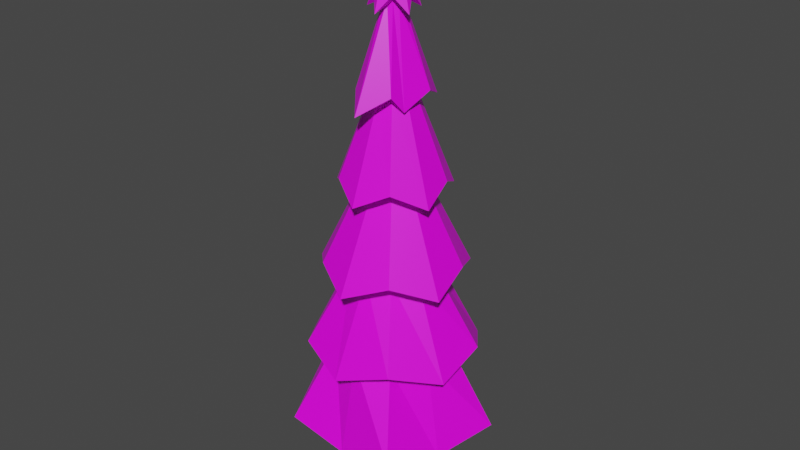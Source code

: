 # Source: TreeLP01.blend  (saved by Blender 2.82.7; exported with 4.5.12 LTS)
import bpy
from mathutils import Matrix  # noqa: F401  (used for matrix-valued properties, if any)

bpy.ops.wm.read_factory_settings(use_empty=True)
scene = bpy.context.scene
scene.name = 'Scene'

# ---- collections
col_collection = bpy.data.collections.new('Collection'); scene.collection.children.link(col_collection)

# ---- images (referenced by path relative to the original .blend; pixels are not part of the script)
import os
ASSET_DIR = os.environ.get("B2B_ASSET_DIR", "")  # directory of the original .blend (textures are referenced by path, not embedded)
HERE = os.path.dirname(os.path.abspath(__file__))  # packed textures are extracted next to this script under _unpacked/

def load_image(name, relpath, width, height, colorspace="sRGB"):
    """Load a texture the original file referenced (path relative to the .blend, or extracted next to this script)."""
    p = next((c for c in (os.path.join(HERE, relpath), os.path.join(ASSET_DIR, relpath)) if relpath and os.path.exists(c)), "")
    if p:
        img = bpy.data.images.load(p, check_existing=True)
        img.name = name
    else:  # same state as the original file: an image datablock whose file is absent (Cycles renders it pink)
        img = bpy.data.images.new(name, width, height)
        img.source = "FILE"
        img.filepath = "//" + (relpath or name)
    img.colorspace_settings.name = colorspace
    return img
img_pinto2_tex_png = load_image('pinto2_tex.png', 'FarmPinto/pinto2_tex.png', 1024, 1024, 'sRGB')

# ---- materials (node trees are filled in below, after node groups)
mat_material = bpy.data.materials.new('Material')
mat_material.alpha_threshold = 0.0
mat_material.use_transparent_shadow = False
mat_material.line_color = (0.0, 0.0, 0.0, 1.0)

# ---- material node trees
mat_material.use_nodes = True; mat_material.node_tree.nodes.clear()
_N = mat_material.node_tree.nodes; _L = mat_material.node_tree.links
n0 = _N.new('ShaderNodeOutputMaterial'); n0.name = 'Material Output'; n0.location = (300, 300)
n1 = _N.new('ShaderNodeBsdfPrincipled'); n1.name = 'Principled BSDF'; n1.location = (10, 300)
n1.distribution = 'GGX'
n1.subsurface_method = 'BURLEY'
n1.inputs[2].default_value = 0.4
n1.inputs[3].default_value = 1.45
n1.inputs[27].default_value = (0.0, 0.0, 0.0, 1.0)
n1.inputs[28].default_value = 1.0
n2 = _N.new('ShaderNodeTexImage'); n2.name = 'Image Texture'; n2.location = (-606, 73)
n2.image = img_pinto2_tex_png
n2.interpolation = 'Closest'
_L.new(n1.outputs[0], n0.inputs[0])
_L.new(n2.outputs[0], n1.inputs[0])
n0.is_active_output = True

# ---- world
world_world = bpy.data.worlds.new('World'); scene.world = world_world
world_world.use_nodes = True; world_world.node_tree.nodes.clear()
_N = world_world.node_tree.nodes; _L = world_world.node_tree.links
n0 = _N.new('ShaderNodeOutputWorld'); n0.name = 'World Output'; n0.location = (300, 300)
n1 = _N.new('ShaderNodeBackground'); n1.name = 'Background'; n1.location = (10, 300)
n1.inputs[0].default_value = (0.05088, 0.05088, 0.05088, 1.0)
_L.new(n1.outputs[0], n0.inputs[0])
n0.is_active_output = True
world_world.color = (0.05088, 0.05088, 0.05088)
world_world.use_sun_shadow = False
world_world.sun_shadow_jitter_overblur = 0.0

# ---- meshes
me_cylinder_001 = bpy.data.meshes.new('Cylinder.001')
me_cylinder_001.from_pydata([(1.144e-09, 0.966, -2.23), (1.192e-08, 0.0, 2.378), (0.4408, 0.6068, -2.372), (0.0, 0.0, 2.378), (0.9187, 0.2985, -2.23), (0.0, 2.98e-08, 2.378), (0.7133, -0.2318, -2.372), (0.0, 2.98e-08, 2.378), (0.5678, -0.7815, -2.23), (0.0, 0.0, 2.378), (-6.557e-08, -0.75, -2.372), (1.192e-08, 0.0, 2.378), (-0.5678, -0.7815, -2.23), (0.0, 0.0, 2.378), (-0.7133, -0.2318, -2.372), (0.0, 2.98e-08, 2.378), (-0.9187, 0.2985, -2.23), (0.0, 2.98e-08, 2.378), (-0.4408, 0.6068, -2.372), (0.0, 0.0, 2.378), (3.703e-09, 0.805, -1.412), (6.262e-09, 0.644, -0.6206), (8.821e-09, 0.483, 0.1716), (1.138e-08, 0.322, 0.9637), (1.394e-08, 0.161, 1.755), (0.1364, 0.1877, 1.613), (0.1469, 0.3962, 0.8215), (0.3178, 0.4374, 0.0294), (0.4197, 0.5777, -0.7628), (0.4746, 0.6532, -1.554), (0.1531, 0.04975, 1.755), (0.3062, 0.0995, 0.9637), (0.4593, 0.1493, 0.1716), (0.6125, 0.199, -0.6206), (0.7656, 0.2488, -1.412), (0.2207, -0.07171, 1.613), (0.2378, -0.1513, 0.8215), (0.5142, -0.1671, 0.0294), (0.6792, -0.2207, -0.7628), (0.7679, -0.2495, -1.554), (0.09463, -0.1302, 1.755), (0.1893, -0.2605, 0.9637), (0.2839, -0.3907, 0.1716), (0.3785, -0.521, -0.6206), (0.4732, -0.6512, -1.412), (-8.227e-09, -0.2321, 1.613), (-1.391e-08, -0.4897, 0.8215), (-4.921e-08, -0.5407, 0.0294), (-6.441e-08, -0.7141, -0.7628), (-7.497e-08, -0.8074, -1.554), (-0.09463, -0.1302, 1.755), (-0.1893, -0.2605, 0.9637), (-0.2839, -0.3907, 0.1716), (-0.3785, -0.521, -0.6206), (-0.4732, -0.6512, -1.412), (-0.2207, -0.07171, 1.613), (-0.2378, -0.1513, 0.8215), (-0.5142, -0.1671, 0.0294), (-0.6792, -0.2207, -0.7628), (-0.7679, -0.2495, -1.554), (-0.1531, 0.04975, 1.755), (-0.3062, 0.0995, 0.9637), (-0.4593, 0.1493, 0.1716), (-0.6125, 0.199, -0.6206), (-0.7656, 0.2488, -1.412), (-0.1364, 0.1877, 1.613), (-0.1469, 0.3962, 0.8215), (-0.3178, 0.4374, 0.0294), (-0.4197, 0.5777, -0.7628), (-0.4746, 0.6532, -1.554), (0.3247, 0.4469, -1.475), (0.5254, 0.1707, -1.475), (0.5254, -0.1707, -1.475), (0.3247, -0.4469, -1.475), (-4.297e-08, -0.5524, -1.475), (-0.3247, -0.4469, -1.475), (-0.5254, -0.1707, -1.475), (-0.5254, 0.1707, -1.475), (-0.3247, 0.4469, -1.475), (5.327e-09, 0.5524, -1.475), (6.494e-09, 0.3858, -0.6944), (0.2268, 0.3121, -0.6944), (0.3669, 0.1192, -0.6944), (0.3669, -0.1192, -0.6944), (0.2268, -0.3121, -0.6944), (-2.723e-08, -0.3858, -0.6944), (-0.2268, -0.3121, -0.6944), (-0.3669, -0.1192, -0.6944), (-0.3669, 0.1192, -0.6944), (-0.2268, 0.3121, -0.6944), (5.897e-09, 0.2936, 0.09723), (0.1726, 0.2375, 0.09723), (0.2792, 0.09072, 0.09723), (0.2792, -0.09072, 0.09723), (0.1726, -0.2375, 0.09723), (-1.977e-08, -0.2936, 0.09723), (-0.1726, -0.2375, 0.09723), (-0.2792, -0.09072, 0.09723), (-0.2792, 0.09072, 0.09723), (-0.1726, 0.2375, 0.09723), (7.827e-09, 0.2003, 0.9124), (0.1177, 0.1621, 0.9124), (0.1905, 0.0619, 0.9124), (0.1905, -0.0619, 0.9124), (0.1177, -0.1621, 0.9124), (-9.686e-09, -0.2003, 0.9124), (-0.1177, -0.1621, 0.9124), (-0.1905, -0.0619, 0.9124), (-0.1905, 0.0619, 0.9124), (-0.1177, 0.1621, 0.9124), (5.647e-09, 0.07993, 1.698), (0.04698, 0.06467, 1.698), (0.07602, 0.0247, 1.698), (0.07602, -0.0247, 1.698), (0.04698, -0.06467, 1.698), (-1.341e-09, -0.07993, 1.698), (-0.04698, -0.06467, 1.698), (-0.07602, -0.0247, 1.698), (-0.07602, 0.0247, 1.698), (-0.04698, 0.06467, 1.698), (-3.507e-09, 0.2218, -2.514), (1.187e-09, 0.3131, -2.848), (6.075e-09, 0.4082, -3.106), (-5.336e-09, 0.1862, -2.135), (0.2887, 0.2887, -3.106), (0.1316, 0.1316, -2.135), (0.4082, -1.86e-08, -3.106), (0.1862, -8.566e-09, -2.135), (0.2887, -0.2887, -3.106), (0.1316, -0.1316, -2.135), (-2.961e-08, -0.4082, -3.106), (-2.161e-08, -0.1862, -2.135), (-0.2887, -0.2887, -3.106), (-0.1316, -0.1316, -2.135), (-0.4082, 4.109e-09, -3.106), (-0.1862, 1.791e-09, -2.135), (-0.2887, 0.2887, -3.106), (-0.1316, 0.1316, -2.135), (0.1568, 0.1568, -2.514), (0.2214, 0.2214, -2.848), (0.2218, -1.035e-08, -2.514), (0.3131, -1.383e-08, -2.848), (0.1568, -0.1568, -2.514), (0.2214, -0.2214, -2.848), (-2.289e-08, -0.2218, -2.514), (-2.618e-08, -0.3131, -2.848), (-0.1568, -0.1568, -2.514), (-0.2214, -0.2214, -2.848), (-0.2218, 1.987e-09, -2.514), (-0.3131, 3.585e-09, -2.848), (-0.1568, 0.1568, -2.514), (-0.2214, 0.2214, -2.848)], [], [(24, 1, 3, 25), (25, 3, 5, 30), (30, 5, 7, 35), (35, 7, 9, 40), (40, 9, 11, 45), (45, 11, 13, 50), (50, 13, 15, 55), (55, 15, 17, 60), (3, 1, 19, 17, 15, 13, 11, 9, 7, 5), (60, 17, 19, 65), (65, 19, 1, 24), (0, 2, 4, 6, 8, 10, 12, 14, 16, 18), (78, 69, 20, 79), (89, 68, 21, 80), (99, 67, 22, 90), (109, 66, 23, 100), (119, 65, 24, 110), (77, 64, 69, 78), (88, 63, 68, 89), (98, 62, 67, 99), (108, 61, 66, 109), (118, 60, 65, 119), (76, 59, 64, 77), (87, 58, 63, 88), (97, 57, 62, 98), (107, 56, 61, 108), (117, 55, 60, 118), (75, 54, 59, 76), (86, 53, 58, 87), (96, 52, 57, 97), (106, 51, 56, 107), (116, 50, 55, 117), (74, 49, 54, 75), (85, 48, 53, 86), (95, 47, 52, 96), (105, 46, 51, 106), (115, 45, 50, 116), (73, 44, 49, 74), (84, 43, 48, 85), (94, 42, 47, 95), (104, 41, 46, 105), (114, 40, 45, 115), (72, 39, 44, 73), (83, 38, 43, 84), (93, 37, 42, 94), (103, 36, 41, 104), (113, 35, 40, 114), (71, 34, 39, 72), (82, 33, 38, 83), (92, 32, 37, 93), (102, 31, 36, 103), (112, 30, 35, 113), (70, 29, 34, 71), (81, 28, 33, 82), (91, 27, 32, 92), (101, 26, 31, 102), (111, 25, 30, 112), (79, 20, 29, 70), (80, 21, 28, 81), (90, 22, 27, 91), (100, 23, 26, 101), (110, 24, 25, 111), (0, 79, 70, 2), (2, 70, 71, 4), (4, 71, 72, 6), (6, 72, 73, 8), (8, 73, 74, 10), (10, 74, 75, 12), (12, 75, 76, 14), (14, 76, 77, 16), (16, 77, 78, 18), (18, 78, 79, 0), (20, 80, 81, 29), (29, 81, 82, 34), (34, 82, 83, 39), (39, 83, 84, 44), (44, 84, 85, 49), (49, 85, 86, 54), (54, 86, 87, 59), (59, 87, 88, 64), (64, 88, 89, 69), (69, 89, 80, 20), (21, 90, 91, 28), (28, 91, 92, 33), (33, 92, 93, 38), (38, 93, 94, 43), (43, 94, 95, 48), (48, 95, 96, 53), (53, 96, 97, 58), (58, 97, 98, 63), (63, 98, 99, 68), (68, 99, 90, 21), (22, 100, 101, 27), (27, 101, 102, 32), (32, 102, 103, 37), (37, 103, 104, 42), (42, 104, 105, 47), (47, 105, 106, 52), (52, 106, 107, 57), (57, 107, 108, 62), (62, 108, 109, 67), (67, 109, 100, 22), (23, 110, 111, 26), (26, 111, 112, 31), (31, 112, 113, 36), (36, 113, 114, 41), (41, 114, 115, 46), (46, 115, 116, 51), (51, 116, 117, 56), (56, 117, 118, 61), (61, 118, 119, 66), (66, 119, 110, 23), (139, 138, 140, 141), (130, 145, 147, 132), (120, 123, 125, 138), (122, 121, 139, 124), (147, 146, 148, 149), (138, 125, 127, 140), (141, 140, 142, 143), (132, 147, 149, 134), (140, 127, 129, 142), (126, 141, 143, 128), (149, 148, 150, 151), (142, 129, 131, 144), (143, 142, 144, 145), (134, 149, 151, 136), (144, 131, 133, 146), (128, 143, 145, 130), (151, 150, 120, 121), (146, 133, 135, 148), (125, 123, 137, 135, 133, 131, 129, 127), (136, 151, 121, 122), (148, 135, 137, 150), (124, 139, 141, 126), (145, 144, 146, 147), (150, 137, 123, 120), (122, 124, 126, 128, 130, 132, 134, 136), (121, 120, 138, 139)])
_uv = me_cylinder_001.uv_layers.new(name='UVMap')
_uv.uv.foreach_set('vector', [0.1926, 0.4912, 0.1569, 0.4912, 0.1569, 0.4555, 0.1926, 0.4555, 0.1926, 0.4912, 0.1569, 0.4912, 0.1569, 0.4555, 0.1926, 0.4555, 0.1926, 0.4912, 0.1569, 0.4912, 0.1569, 0.4555, 0.1926, 0.4555, 0.1926, 0.4912, 0.1569, 0.4912, 0.1569, 0.4555, 0.1926, 0.4555, 0.1926, 0.4912, 0.1569, 0.4912, 0.1569, 0.4555, 0.1926, 0.4555, 0.1926, 0.4912, 0.1569, 0.4912, 0.1569, 0.4555, 0.1926, 0.4555, 0.1926, 0.4912, 0.1569, 0.4912, 0.1569, 0.4555, 0.1926, 0.4555, 0.1926, 0.4912, 0.1569, 0.4912, 0.1569, 0.4555, 0.1926, 0.4555, 0.1747, 0.4555, 0.1643, 0.4589, 0.1578, 0.4679, 0.1578, 0.4789, 0.1643, 0.4878, 0.1747, 0.4912, 0.1852, 0.4878, 0.1917, 0.4789, 0.1917, 0.4679, 0.1852, 0.4589, 0.1926, 0.4912, 0.1569, 0.4912, 0.1569, 0.4555, 0.1926, 0.4555, 0.1926, 0.4912, 0.1569, 0.4912, 0.1569, 0.4555, 0.1926, 0.4555, 0.1747, 0.4555, 0.1643, 0.4589, 0.1578, 0.4679, 0.1578, 0.4789, 0.1643, 0.4878, 0.1747, 0.4912, 0.1852, 0.4878, 0.1917, 0.4789, 0.1917, 0.4679, 0.1852, 0.4589, 0.1926, 0.4912, 0.1569, 0.4912, 0.1569, 0.4555, 0.1926, 0.4555, 0.1926, 0.4912, 0.1569, 0.4912, 0.1569, 0.4555, 0.1926, 0.4555, 0.1926, 0.4912, 0.1569, 0.4912, 0.1569, 0.4555, 0.1926, 0.4555, 0.1926, 0.4912, 0.1569, 0.4912, 0.1569, 0.4555, 0.1926, 0.4555, 0.1926, 0.4912, 0.1569, 0.4912, 0.1569, 0.4555, 0.1926, 0.4555, 0.1926, 0.4912, 0.1569, 0.4912, 0.1569, 0.4555, 0.1926, 0.4555, 0.1926, 0.4912, 0.1569, 0.4912, 0.1569, 0.4555, 0.1926, 0.4555, 0.1926, 0.4912, 0.1569, 0.4912, 0.1569, 0.4555, 0.1926, 0.4555, 0.1926, 0.4912, 0.1569, 0.4912, 0.1569, 0.4555, 0.1926, 0.4555, 0.1926, 0.4912, 0.1569, 0.4912, 0.1569, 0.4555, 0.1926, 0.4555, 0.1926, 0.4912, 0.1569, 0.4912, 0.1569, 0.4555, 0.1926, 0.4555, 0.1926, 0.4912, 0.1569, 0.4912, 0.1569, 0.4555, 0.1926, 0.4555, 0.1926, 0.4912, 0.1569, 0.4912, 0.1569, 0.4555, 0.1926, 0.4555, 0.1926, 0.4912, 0.1569, 0.4912, 0.1569, 0.4555, 0.1926, 0.4555, 0.1926, 0.4912, 0.1569, 0.4912, 0.1569, 0.4555, 0.1926, 0.4555, 0.1926, 0.4912, 0.1569, 0.4912, 0.1569, 0.4555, 0.1926, 0.4555, 0.1926, 0.4912, 0.1569, 0.4912, 0.1569, 0.4555, 0.1926, 0.4555, 0.1926, 0.4912, 0.1569, 0.4912, 0.1569, 0.4555, 0.1926, 0.4555, 0.1926, 0.4912, 0.1569, 0.4912, 0.1569, 0.4555, 0.1926, 0.4555, 0.1926, 0.4912, 0.1569, 0.4912, 0.1569, 0.4555, 0.1926, 0.4555, 0.1926, 0.4912, 0.1569, 0.4912, 0.1569, 0.4555, 0.1926, 0.4555, 0.1926, 0.4912, 0.1569, 0.4912, 0.1569, 0.4555, 0.1926, 0.4555, 0.1926, 0.4912, 0.1569, 0.4912, 0.1569, 0.4555, 0.1926, 0.4555, 0.1926, 0.4912, 0.1569, 0.4912, 0.1569, 0.4555, 0.1926, 0.4555, 0.1926, 0.4912, 0.1569, 0.4912, 0.1569, 0.4555, 0.1926, 0.4555, 0.1926, 0.4912, 0.1569, 0.4912, 0.1569, 0.4555, 0.1926, 0.4555, 0.1926, 0.4912, 0.1569, 0.4912, 0.1569, 0.4555, 0.1926, 0.4555, 0.1926, 0.4912, 0.1569, 0.4912, 0.1569, 0.4555, 0.1926, 0.4555, 0.1926, 0.4912, 0.1569, 0.4912, 0.1569, 0.4555, 0.1926, 0.4555, 0.1926, 0.4912, 0.1569, 0.4912, 0.1569, 0.4555, 0.1926, 0.4555, 0.1926, 0.4912, 0.1569, 0.4912, 0.1569, 0.4555, 0.1926, 0.4555, 0.1926, 0.4912, 0.1569, 0.4912, 0.1569, 0.4555, 0.1926, 0.4555, 0.1926, 0.4912, 0.1569, 0.4912, 0.1569, 0.4555, 0.1926, 0.4555, 0.1926, 0.4912, 0.1569, 0.4912, 0.1569, 0.4555, 0.1926, 0.4555, 0.1926, 0.4912, 0.1569, 0.4912, 0.1569, 0.4555, 0.1926, 0.4555, 0.1926, 0.4912, 0.1569, 0.4912, 0.1569, 0.4555, 0.1926, 0.4555, 0.1926, 0.4912, 0.1569, 0.4912, 0.1569, 0.4555, 0.1926, 0.4555, 0.1926, 0.4912, 0.1569, 0.4912, 0.1569, 0.4555, 0.1926, 0.4555, 0.1926, 0.4912, 0.1569, 0.4912, 0.1569, 0.4555, 0.1926, 0.4555, 0.1926, 0.4912, 0.1569, 0.4912, 0.1569, 0.4555, 0.1926, 0.4555, 0.1926, 0.4912, 0.1569, 0.4912, 0.1569, 0.4555, 0.1926, 0.4555, 0.1926, 0.4912, 0.1569, 0.4912, 0.1569, 0.4555, 0.1926, 0.4555, 0.1926, 0.4912, 0.1569, 0.4912, 0.1569, 0.4555, 0.1926, 0.4555, 0.1926, 0.4912, 0.1569, 0.4912, 0.1569, 0.4555, 0.1926, 0.4555, 0.1926, 0.4912, 0.1569, 0.4912, 0.1569, 0.4555, 0.1926, 0.4555, 0.1926, 0.4912, 0.1569, 0.4912, 0.1569, 0.4555, 0.1926, 0.4555, 0.1926, 0.4912, 0.1569, 0.4912, 0.1569, 0.4555, 0.1926, 0.4555, 0.1926, 0.4912, 0.1569, 0.4912, 0.1569, 0.4555, 0.1926, 0.4555, 0.1926, 0.4912, 0.1569, 0.4912, 0.1569, 0.4555, 0.1926, 0.4555, 0.1926, 0.4912, 0.1569, 0.4912, 0.1569, 0.4555, 0.1926, 0.4555, 0.1926, 0.4912, 0.1569, 0.4912, 0.1569, 0.4555, 0.1926, 0.4555, 0.1926, 0.4912, 0.1569, 0.4912, 0.1569, 0.4555, 0.1926, 0.4555, 0.1926, 0.4912, 0.1569, 0.4912, 0.1569, 0.4555, 0.1926, 0.4555, 0.1926, 0.4912, 0.1569, 0.4912, 0.1569, 0.4555, 0.1926, 0.4555, 0.1926, 0.4912, 0.1569, 0.4912, 0.1569, 0.4555, 0.1926, 0.4555, 0.1926, 0.4912, 0.1569, 0.4912, 0.1569, 0.4555, 0.1926, 0.4555, 0.1926, 0.4912, 0.1569, 0.4912, 0.1569, 0.4555, 0.1926, 0.4555, 0.1926, 0.4912, 0.1569, 0.4912, 0.1569, 0.4555, 0.1926, 0.4555, 0.1926, 0.4912, 0.1569, 0.4912, 0.1569, 0.4555, 0.1926, 0.4555, 0.1926, 0.4912, 0.1569, 0.4912, 0.1569, 0.4555, 0.1926, 0.4555, 0.1926, 0.4912, 0.1569, 0.4912, 0.1569, 0.4555, 0.1926, 0.4555, 0.1926, 0.4912, 0.1569, 0.4912, 0.1569, 0.4555, 0.1926, 0.4555, 0.1926, 0.4912, 0.1569, 0.4912, 0.1569, 0.4555, 0.1926, 0.4555, 0.1926, 0.4912, 0.1569, 0.4912, 0.1569, 0.4555, 0.1926, 0.4555, 0.1926, 0.4912, 0.1569, 0.4912, 0.1569, 0.4555, 0.1926, 0.4555, 0.1926, 0.4912, 0.1569, 0.4912, 0.1569, 0.4555, 0.1926, 0.4555, 0.1926, 0.4912, 0.1569, 0.4912, 0.1569, 0.4555, 0.1926, 0.4555, 0.1926, 0.4912, 0.1569, 0.4912, 0.1569, 0.4555, 0.1926, 0.4555, 0.1926, 0.4912, 0.1569, 0.4912, 0.1569, 0.4555, 0.1926, 0.4555, 0.1926, 0.4912, 0.1569, 0.4912, 0.1569, 0.4555, 0.1926, 0.4555, 0.1926, 0.4912, 0.1569, 0.4912, 0.1569, 0.4555, 0.1926, 0.4555, 0.1926, 0.4912, 0.1569, 0.4912, 0.1569, 0.4555, 0.1926, 0.4555, 0.1926, 0.4912, 0.1569, 0.4912, 0.1569, 0.4555, 0.1926, 0.4555, 0.1926, 0.4912, 0.1569, 0.4912, 0.1569, 0.4555, 0.1926, 0.4555, 0.1926, 0.4912, 0.1569, 0.4912, 0.1569, 0.4555, 0.1926, 0.4555, 0.1926, 0.4912, 0.1569, 0.4912, 0.1569, 0.4555, 0.1926, 0.4555, 0.1926, 0.4912, 0.1569, 0.4912, 0.1569, 0.4555, 0.1926, 0.4555, 0.1926, 0.4912, 0.1569, 0.4912, 0.1569, 0.4555, 0.1926, 0.4555, 0.1926, 0.4912, 0.1569, 0.4912, 0.1569, 0.4555, 0.1926, 0.4555, 0.1926, 0.4912, 0.1569, 0.4912, 0.1569, 0.4555, 0.1926, 0.4555, 0.1926, 0.4912, 0.1569, 0.4912, 0.1569, 0.4555, 0.1926, 0.4555, 0.1926, 0.4912, 0.1569, 0.4912, 0.1569, 0.4555, 0.1926, 0.4555, 0.1926, 0.4912, 0.1569, 0.4912, 0.1569, 0.4555, 0.1926, 0.4555, 0.1926, 0.4912, 0.1569, 0.4912, 0.1569, 0.4555, 0.1926, 0.4555, 0.1926, 0.4912, 0.1569, 0.4912, 0.1569, 0.4555, 0.1926, 0.4555, 0.1926, 0.4912, 0.1569, 0.4912, 0.1569, 0.4555, 0.1926, 0.4555, 0.1926, 0.4912, 0.1569, 0.4912, 0.1569, 0.4555, 0.1926, 0.4555, 0.1926, 0.4912, 0.1569, 0.4912, 0.1569, 0.4555, 0.1926, 0.4555, 0.1926, 0.4912, 0.1569, 0.4912, 0.1569, 0.4555, 0.1926, 0.4555, 0.1926, 0.4912, 0.1569, 0.4912, 0.1569, 0.4555, 0.1926, 0.4555, 0.1926, 0.4912, 0.1569, 0.4912, 0.1569, 0.4555, 0.1926, 0.4555, 0.1926, 0.4912, 0.1569, 0.4912, 0.1569, 0.4555, 0.1926, 0.4555, 0.1926, 0.4912, 0.1569, 0.4912, 0.1569, 0.4555, 0.1926, 0.4555, 0.1926, 0.4912, 0.1569, 0.4912, 0.1569, 0.4555, 0.1926, 0.4555, 0.1926, 0.4912, 0.1569, 0.4912, 0.1569, 0.4555, 0.1926, 0.4555, 0.1926, 0.4912, 0.1569, 0.4912, 0.1569, 0.4555, 0.1926, 0.4555, 0.1926, 0.4912, 0.1569, 0.4912, 0.1569, 0.4555, 0.1926, 0.4555, 0.1926, 0.4912, 0.1569, 0.4912, 0.1569, 0.4555, 0.1926, 0.4555, 0.1926, 0.4912, 0.1569, 0.4912, 0.1569, 0.4555, 0.1926, 0.4555, 0.1926, 0.4912, 0.1569, 0.4912, 0.1569, 0.4555, 0.1926, 0.4555, 0.9068, 0.4596, 0.9408, 0.4596, 0.9408, 0.4935, 0.9068, 0.4935, 0.9068, 0.4596, 0.9408, 0.4596, 0.9408, 0.4935, 0.9068, 0.4935, 0.9068, 0.4596, 0.9408, 0.4596, 0.9408, 0.4935, 0.9068, 0.4935, 0.9068, 0.4596, 0.9408, 0.4596, 0.9408, 0.4935, 0.9068, 0.4935, 0.9068, 0.4596, 0.9408, 0.4596, 0.9408, 0.4935, 0.9068, 0.4935, 0.9068, 0.4596, 0.9408, 0.4596, 0.9408, 0.4935, 0.9068, 0.4935, 0.9068, 0.4596, 0.9408, 0.4596, 0.9408, 0.4935, 0.9068, 0.4935, 0.9068, 0.4596, 0.9408, 0.4596, 0.9408, 0.4935, 0.9068, 0.4935, 0.9068, 0.4596, 0.9408, 0.4596, 0.9408, 0.4935, 0.9068, 0.4935, 0.9068, 0.4596, 0.9408, 0.4596, 0.9408, 0.4935, 0.9068, 0.4935, 0.9068, 0.4596, 0.9408, 0.4596, 0.9408, 0.4935, 0.9068, 0.4935, 0.9068, 0.4596, 0.9408, 0.4596, 0.9408, 0.4935, 0.9068, 0.4935, 0.9068, 0.4596, 0.9408, 0.4596, 0.9408, 0.4935, 0.9068, 0.4935, 0.9068, 0.4596, 0.9408, 0.4596, 0.9408, 0.4935, 0.9068, 0.4935, 0.9068, 0.4596, 0.9408, 0.4596, 0.9408, 0.4935, 0.9068, 0.4935, 0.9068, 0.4596, 0.9408, 0.4596, 0.9408, 0.4935, 0.9068, 0.4935, 0.9068, 0.4596, 0.9408, 0.4596, 0.9408, 0.4935, 0.9068, 0.4935, 0.9068, 0.4596, 0.9408, 0.4596, 0.9408, 0.4935, 0.9068, 0.4935, 0.9238, 0.4935, 0.9358, 0.4886, 0.9408, 0.4766, 0.9358, 0.4646, 0.9238, 0.4596, 0.9118, 0.4646, 0.9068, 0.4766, 0.9118, 0.4886, 0.9068, 0.4596, 0.9408, 0.4596, 0.9408, 0.4935, 0.9068, 0.4935, 0.9068, 0.4596, 0.9408, 0.4596, 0.9408, 0.4935, 0.9068, 0.4935, 0.9068, 0.4596, 0.9408, 0.4596, 0.9408, 0.4935, 0.9068, 0.4935, 0.9068, 0.4596, 0.9408, 0.4596, 0.9408, 0.4935, 0.9068, 0.4935, 0.9068, 0.4596, 0.9408, 0.4596, 0.9408, 0.4935, 0.9068, 0.4935, 0.9238, 0.4935, 0.9358, 0.4886, 0.9408, 0.4766, 0.9358, 0.4646, 0.9238, 0.4596, 0.9118, 0.4646, 0.9068, 0.4766, 0.9118, 0.4886, 0.9068, 0.4596, 0.9408, 0.4596, 0.9408, 0.4935, 0.9068, 0.4935])
_uv = me_cylinder_001.uv_layers.new(name='LightMap')
_uv.uv.foreach_set('vector', [0.8321, 0.5521, 0.8321, 0.4079, 0.8079, 0.4079, 0.8079, 0.5521, 0.6479, 0.8321, 0.7921, 0.8321, 0.7921, 0.8079, 0.6479, 0.8079, 0.8721, 0.1521, 0.8721, 0.007937, 0.8479, 0.007937, 0.8479, 0.1521, 0.4879, 0.8321, 0.6321, 0.8321, 0.6321, 0.8079, 0.4879, 0.8079, 0.8321, 0.7121, 0.8321, 0.5679, 0.8079, 0.5679, 0.8079, 0.7121, 0.3279, 0.8321, 0.4721, 0.8321, 0.4721, 0.8079, 0.3279, 0.8079, 0.8321, 0.3921, 0.8321, 0.2479, 0.8079, 0.2479, 0.8079, 0.3921, 0.1679, 0.8321, 0.3121, 0.8321, 0.3121, 0.8079, 0.1679, 0.8079, 0.2479, 0.9713, 0.2721, 0.9679, 0.2479, 0.9713, 0.2721, 0.9921, 0.2721, 0.9921, 0.2479, 0.9713, 0.2721, 0.9679, 0.2479, 0.9713, 0.2721, 0.9921, 0.2721, 0.9921, 0.8321, 0.1521, 0.8321, 0.007937, 0.8079, 0.007937, 0.8079, 0.1521, 0.007937, 0.8321, 0.1521, 0.8321, 0.1521, 0.8079, 0.007937, 0.8079, 0.1241, 0.007937, 0.2164, 0.04193, 0.3121, 0.06602, 0.3066, 0.16, 0.3121, 0.254, 0.2164, 0.2781, 0.1241, 0.3121, 0.07045, 0.233, 0.007937, 0.16, 0.07045, 0.08703, 0.9921, 0.4879, 0.9679, 0.4879, 0.9679, 0.5521, 0.9921, 0.5521, 0.7921, 0.6479, 0.7279, 0.6479, 0.7279, 0.7121, 0.7921, 0.7121, 0.3521, 0.9679, 0.3279, 0.9679, 0.3279, 0.9921, 0.3521, 0.9921, 0.3121, 0.9679, 0.2879, 0.9679, 0.2879, 0.9921, 0.3121, 0.9921, 0.9521, 0.9279, 0.9279, 0.9279, 0.9279, 0.9521, 0.9521, 0.9521, 0.1521, 0.9921, 0.1521, 0.9679, 0.08794, 0.9679, 0.08794, 0.9921, 0.7921, 0.4879, 0.7279, 0.4879, 0.7279, 0.5521, 0.7921, 0.5521, 0.9121, 0.9279, 0.8879, 0.9279, 0.8879, 0.9521, 0.9121, 0.9521, 0.9521, 0.8879, 0.9279, 0.8879, 0.9279, 0.9121, 0.9521, 0.9121, 0.9121, 0.8879, 0.8879, 0.8879, 0.8879, 0.9121, 0.9121, 0.9121, 0.9921, 0.4079, 0.9679, 0.4079, 0.9679, 0.4721, 0.9921, 0.4721, 0.7921, 0.4079, 0.7279, 0.4079, 0.7279, 0.4721, 0.7921, 0.4721, 0.8721, 0.2079, 0.8479, 0.2079, 0.8479, 0.2321, 0.8721, 0.2321, 0.8321, 0.2079, 0.8079, 0.2079, 0.8079, 0.2321, 0.8321, 0.2321, 0.8721, 0.1679, 0.8479, 0.1679, 0.8479, 0.1921, 0.8721, 0.1921, 0.7921, 0.9521, 0.7921, 0.9279, 0.7279, 0.9279, 0.7279, 0.9521, 0.4721, 0.7279, 0.4079, 0.7279, 0.4079, 0.7921, 0.4721, 0.7921, 0.8321, 0.1679, 0.8079, 0.1679, 0.8079, 0.1921, 0.8321, 0.1921, 0.7921, 0.7679, 0.7679, 0.7679, 0.7679, 0.7921, 0.7921, 0.7921, 0.7521, 0.7679, 0.7279, 0.7679, 0.7279, 0.7921, 0.7521, 0.7921, 0.9921, 0.2479, 0.9679, 0.2479, 0.9679, 0.3121, 0.9921, 0.3121, 0.7921, 0.3279, 0.7279, 0.3279, 0.7279, 0.3921, 0.7921, 0.3921, 0.7921, 0.7279, 0.7679, 0.7279, 0.7679, 0.7521, 0.7921, 0.7521, 0.7521, 0.7279, 0.7279, 0.7279, 0.7279, 0.7521, 0.7521, 0.7521, 0.7121, 0.7679, 0.6879, 0.7679, 0.6879, 0.7921, 0.7121, 0.7921, 0.6321, 0.9521, 0.6321, 0.9279, 0.5679, 0.9279, 0.5679, 0.9521, 0.3121, 0.7279, 0.2479, 0.7279, 0.2479, 0.7921, 0.3121, 0.7921, 0.6721, 0.7679, 0.6479, 0.7679, 0.6479, 0.7921, 0.6721, 0.7921, 0.7121, 0.7279, 0.6879, 0.7279, 0.6879, 0.7521, 0.7121, 0.7521, 0.6721, 0.7279, 0.6479, 0.7279, 0.6479, 0.7521, 0.6721, 0.7521, 0.9921, 0.08794, 0.9679, 0.08794, 0.9679, 0.1521, 0.9921, 0.1521, 0.7921, 0.1679, 0.7279, 0.1679, 0.7279, 0.2321, 0.7921, 0.2321, 0.6321, 0.7679, 0.6079, 0.7679, 0.6079, 0.7921, 0.6321, 0.7921, 0.5921, 0.7679, 0.5679, 0.7679, 0.5679, 0.7921, 0.5921, 0.7921, 0.6321, 0.7279, 0.6079, 0.7279, 0.6079, 0.7521, 0.6321, 0.7521, 0.4721, 0.9521, 0.4721, 0.9279, 0.4079, 0.9279, 0.4079, 0.9521, 0.7921, 0.007937, 0.7279, 0.007937, 0.7279, 0.07206, 0.7921, 0.07206, 0.5921, 0.7279, 0.5679, 0.7279, 0.5679, 0.7521, 0.5921, 0.7521, 0.7921, 0.6079, 0.7679, 0.6079, 0.7679, 0.6321, 0.7921, 0.6321, 0.7521, 0.6079, 0.7279, 0.6079, 0.7279, 0.6321, 0.7521, 0.6321, 0.9521, 0.7279, 0.9279, 0.7279, 0.9279, 0.7921, 0.9521, 0.7921, 0.7121, 0.4879, 0.6479, 0.4879, 0.6479, 0.5521, 0.7121, 0.5521, 0.7921, 0.5679, 0.7679, 0.5679, 0.7679, 0.5921, 0.7921, 0.5921, 0.7521, 0.5679, 0.7279, 0.5679, 0.7279, 0.5921, 0.7521, 0.5921, 0.5521, 0.7679, 0.5279, 0.7679, 0.5279, 0.7921, 0.5521, 0.7921, 0.2321, 0.9521, 0.2321, 0.9279, 0.1679, 0.9279, 0.1679, 0.9521, 0.7121, 0.5679, 0.6479, 0.5679, 0.6479, 0.6321, 0.7121, 0.6321, 0.5121, 0.7679, 0.4879, 0.7679, 0.4879, 0.7921, 0.5121, 0.7921, 0.5521, 0.7279, 0.5279, 0.7279, 0.5279, 0.7521, 0.5521, 0.7521, 0.5121, 0.7279, 0.4879, 0.7279, 0.4879, 0.7521, 0.5121, 0.7521, 0.7121, 0.4721, 0.7121, 0.3279, 0.6479, 0.3279, 0.6479, 0.4721, 0.4879, 0.7121, 0.6321, 0.7121, 0.6321, 0.6479, 0.4879, 0.6479, 0.7121, 0.3121, 0.7121, 0.1679, 0.6479, 0.1679, 0.6479, 0.3121, 0.3279, 0.7121, 0.4721, 0.7121, 0.4721, 0.6479, 0.3279, 0.6479, 0.7121, 0.1521, 0.7121, 0.007937, 0.6479, 0.007937, 0.6479, 0.1521, 0.1679, 0.7121, 0.3121, 0.7121, 0.3121, 0.6479, 0.1679, 0.6479, 0.6321, 0.6321, 0.6321, 0.4879, 0.5679, 0.4879, 0.5679, 0.6321, 0.007937, 0.7121, 0.1521, 0.7121, 0.1521, 0.6479, 0.007937, 0.6479, 0.5521, 0.6321, 0.5521, 0.4879, 0.4879, 0.4879, 0.4879, 0.6321, 0.3279, 0.6321, 0.4721, 0.6321, 0.4721, 0.5679, 0.3279, 0.5679, 0.6321, 0.3121, 0.6321, 0.1679, 0.5679, 0.1679, 0.5679, 0.3121, 0.1679, 0.6321, 0.3121, 0.6321, 0.3121, 0.5679, 0.1679, 0.5679, 0.6321, 0.1521, 0.6321, 0.007937, 0.5679, 0.007937, 0.5679, 0.1521, 0.007937, 0.6321, 0.1521, 0.6321, 0.1521, 0.5679, 0.007937, 0.5679, 0.5521, 0.4721, 0.5521, 0.3279, 0.4879, 0.3279, 0.4879, 0.4721, 0.3279, 0.5521, 0.4721, 0.5521, 0.4721, 0.4879, 0.3279, 0.4879, 0.5521, 0.3121, 0.5521, 0.1679, 0.4879, 0.1679, 0.4879, 0.3121, 0.1679, 0.5521, 0.3121, 0.5521, 0.3121, 0.4879, 0.1679, 0.4879, 0.4721, 0.3921, 0.4721, 0.2479, 0.4079, 0.2479, 0.4079, 0.3921, 0.007937, 0.5521, 0.1521, 0.5521, 0.1521, 0.4879, 0.007937, 0.4879, 0.4721, 0.1521, 0.4721, 0.007937, 0.4079, 0.007937, 0.4079, 0.1521, 0.3279, 0.4721, 0.4721, 0.4721, 0.4721, 0.4079, 0.3279, 0.4079, 0.5521, 0.1521, 0.5521, 0.007937, 0.4879, 0.007937, 0.4879, 0.1521, 0.1679, 0.4721, 0.3121, 0.4721, 0.3121, 0.4079, 0.1679, 0.4079, 0.6321, 0.4721, 0.6321, 0.3279, 0.5679, 0.3279, 0.5679, 0.4721, 0.3279, 0.2321, 0.4721, 0.2321, 0.4721, 0.1679, 0.3279, 0.1679, 0.3921, 0.1521, 0.3921, 0.007937, 0.3279, 0.007937, 0.3279, 0.1521, 0.1679, 0.3921, 0.3121, 0.3921, 0.3121, 0.3279, 0.1679, 0.3279, 0.3921, 0.3921, 0.3921, 0.2479, 0.3279, 0.2479, 0.3279, 0.3921, 0.007937, 0.7921, 0.1521, 0.7921, 0.1521, 0.7279, 0.007937, 0.7279, 0.8721, 0.3921, 0.8721, 0.2479, 0.8479, 0.2479, 0.8479, 0.3921, 0.007937, 0.8721, 0.1521, 0.8721, 0.1521, 0.8479, 0.007937, 0.8479, 0.8721, 0.5521, 0.8721, 0.4079, 0.8479, 0.4079, 0.8479, 0.5521, 0.1679, 0.8721, 0.3121, 0.8721, 0.3121, 0.8479, 0.1679, 0.8479, 0.8721, 0.7121, 0.8721, 0.5679, 0.8479, 0.5679, 0.8479, 0.7121, 0.3279, 0.8721, 0.4721, 0.8721, 0.4721, 0.8479, 0.3279, 0.8479, 0.9121, 0.1521, 0.9121, 0.007937, 0.8879, 0.007937, 0.8879, 0.1521, 0.4879, 0.8721, 0.6321, 0.8721, 0.6321, 0.8479, 0.4879, 0.8479, 0.9121, 0.3121, 0.9121, 0.1679, 0.8879, 0.1679, 0.8879, 0.3121, 0.6479, 0.8721, 0.7921, 0.8721, 0.7921, 0.8479, 0.6479, 0.8479, 0.9121, 0.4721, 0.9121, 0.3279, 0.8879, 0.3279, 0.8879, 0.4721, 0.007937, 0.9121, 0.1521, 0.9121, 0.1521, 0.8879, 0.007937, 0.8879, 0.9121, 0.6321, 0.9121, 0.4879, 0.8879, 0.4879, 0.8879, 0.6321, 0.1679, 0.9121, 0.3121, 0.9121, 0.3121, 0.8879, 0.1679, 0.8879, 0.9121, 0.7921, 0.9121, 0.6479, 0.8879, 0.6479, 0.8879, 0.7921, 0.3279, 0.9121, 0.4721, 0.9121, 0.4721, 0.8879, 0.3279, 0.8879, 0.9521, 0.1521, 0.9521, 0.007937, 0.9279, 0.007937, 0.9279, 0.1521, 0.4879, 0.9121, 0.6321, 0.9121, 0.6321, 0.8879, 0.4879, 0.8879, 0.9521, 0.3121, 0.9521, 0.1679, 0.9279, 0.1679, 0.9279, 0.3121, 0.6479, 0.9121, 0.7921, 0.9121, 0.7921, 0.8879, 0.6479, 0.8879, 0.9521, 0.5521, 0.9521, 0.4879, 0.9279, 0.4879, 0.9279, 0.5521, 0.9521, 0.8079, 0.8879, 0.8079, 0.8879, 0.8721, 0.9521, 0.8721, 0.1679, 0.9921, 0.2321, 0.9921, 0.2321, 0.9679, 0.1679, 0.9679, 0.8721, 0.8879, 0.8079, 0.8879, 0.8079, 0.9521, 0.8721, 0.9521, 0.9521, 0.3921, 0.9521, 0.3279, 0.9279, 0.3279, 0.9279, 0.3921, 0.007937, 0.9521, 0.07206, 0.9521, 0.07206, 0.9279, 0.007937, 0.9279, 0.9521, 0.4721, 0.9521, 0.4079, 0.9279, 0.4079, 0.9279, 0.4721, 0.8721, 0.8079, 0.8079, 0.8079, 0.8079, 0.8721, 0.8721, 0.8721, 0.08794, 0.9521, 0.1521, 0.9521, 0.1521, 0.9279, 0.08794, 0.9279, 0.8721, 0.7279, 0.8079, 0.7279, 0.8079, 0.7921, 0.8721, 0.7921, 0.9521, 0.6321, 0.9521, 0.5679, 0.9279, 0.5679, 0.9279, 0.6321, 0.2479, 0.9521, 0.3121, 0.9521, 0.3121, 0.9279, 0.2479, 0.9279, 0.9521, 0.7121, 0.9521, 0.6479, 0.9279, 0.6479, 0.9279, 0.7121, 0.7121, 0.6479, 0.6479, 0.6479, 0.6479, 0.7121, 0.7121, 0.7121, 0.3279, 0.9521, 0.3921, 0.9521, 0.3921, 0.9279, 0.3279, 0.9279, 0.7921, 0.08794, 0.7279, 0.08794, 0.7279, 0.1521, 0.7921, 0.1521, 0.9921, 0.07206, 0.9921, 0.007937, 0.9679, 0.007937, 0.9679, 0.07206, 0.4879, 0.9521, 0.5521, 0.9521, 0.5521, 0.9279, 0.4879, 0.9279, 0.1867, 0.7921, 0.1679, 0.7733, 0.1679, 0.7467, 0.1867, 0.7279, 0.2133, 0.7279, 0.2321, 0.7467, 0.2321, 0.7733, 0.2133, 0.7921, 0.7921, 0.2479, 0.7279, 0.2479, 0.7279, 0.3121, 0.7921, 0.3121, 0.9921, 0.2321, 0.9921, 0.1679, 0.9679, 0.1679, 0.9679, 0.2321, 0.3921, 0.7279, 0.3279, 0.7279, 0.3279, 0.7921, 0.3921, 0.7921, 0.6479, 0.9521, 0.7121, 0.9521, 0.7121, 0.9279, 0.6479, 0.9279, 0.9921, 0.3921, 0.9921, 0.3279, 0.9679, 0.3279, 0.9679, 0.3921, 0.05015, 0.4721, 0.007937, 0.4298, 0.007937, 0.3702, 0.05015, 0.3279, 0.1098, 0.3279, 0.1521, 0.3702, 0.1521, 0.4298, 0.1098, 0.4721, 0.007937, 0.9921, 0.07206, 0.9921, 0.07206, 0.9679, 0.007937, 0.9679])
_uv.active_render = True
me_cylinder_001.materials.append(mat_material)
me_cylinder_001.use_remesh_fix_poles = True
me_cylinder_001.use_remesh_preserve_attributes = False
me_cylinder_001.use_mirror_vertex_groups = False
me_cylinder_001.update()

# ---- objects
ob_cylinder_001 = bpy.data.objects.new('Cylinder.001', me_cylinder_001)

# ---- transforms, parenting, visibility, modifiers, constraints
ob_cylinder_001.location = (0.0, 0.0, 2.759)
ob_cylinder_001.lineart.crease_threshold = 0.0

# ---- collection membership
col_collection.objects.link(ob_cylinder_001)

# ---- scene / render settings (as saved in the file)
scene.frame_start = 1; scene.frame_end = 250; scene.frame_set(1)
scene.render.engine = 'BLENDER_EEVEE_NEXT'
scene.cycles.use_denoising = False
scene.cycles.samples = 128
scene.cycles.sampling_pattern = 'TABULATED_SOBOL'
scene.cycles.use_adaptive_sampling = False
scene.cycles.use_light_tree = False
scene.view_settings.view_transform = 'Filmic'
bpy.context.view_layer.update()

# ---- added for rendering (the .blend has no active camera and no usable light): camera, sun
cam_auto = bpy.data.cameras.new('AutoCamera')
cam_auto.lens = 50.0
cam_auto.sensor_width = 36.0
cam_auto.clip_end = 1000.0
ob_auto_camera = bpy.data.objects.new('AutoCamera', cam_auto)
scene.collection.objects.link(ob_auto_camera)
ob_auto_camera.location = (5.5971, -6.63723, 6.87207)
ob_auto_camera.rotation_euler = (1.09748, -7.21219e-08, 0.694738)
scene.camera = ob_auto_camera
light_auto_sun = bpy.data.lights.new('AutoSun', 'SUN')
light_auto_sun.energy = 3.0
light_auto_sun.angle = 0.0523599
ob_auto_sun = bpy.data.objects.new('AutoSun', light_auto_sun)
scene.collection.objects.link(ob_auto_sun)
ob_auto_sun.rotation_euler = (0.872665, 0.174533, 0.523599)
bpy.context.view_layer.update()

